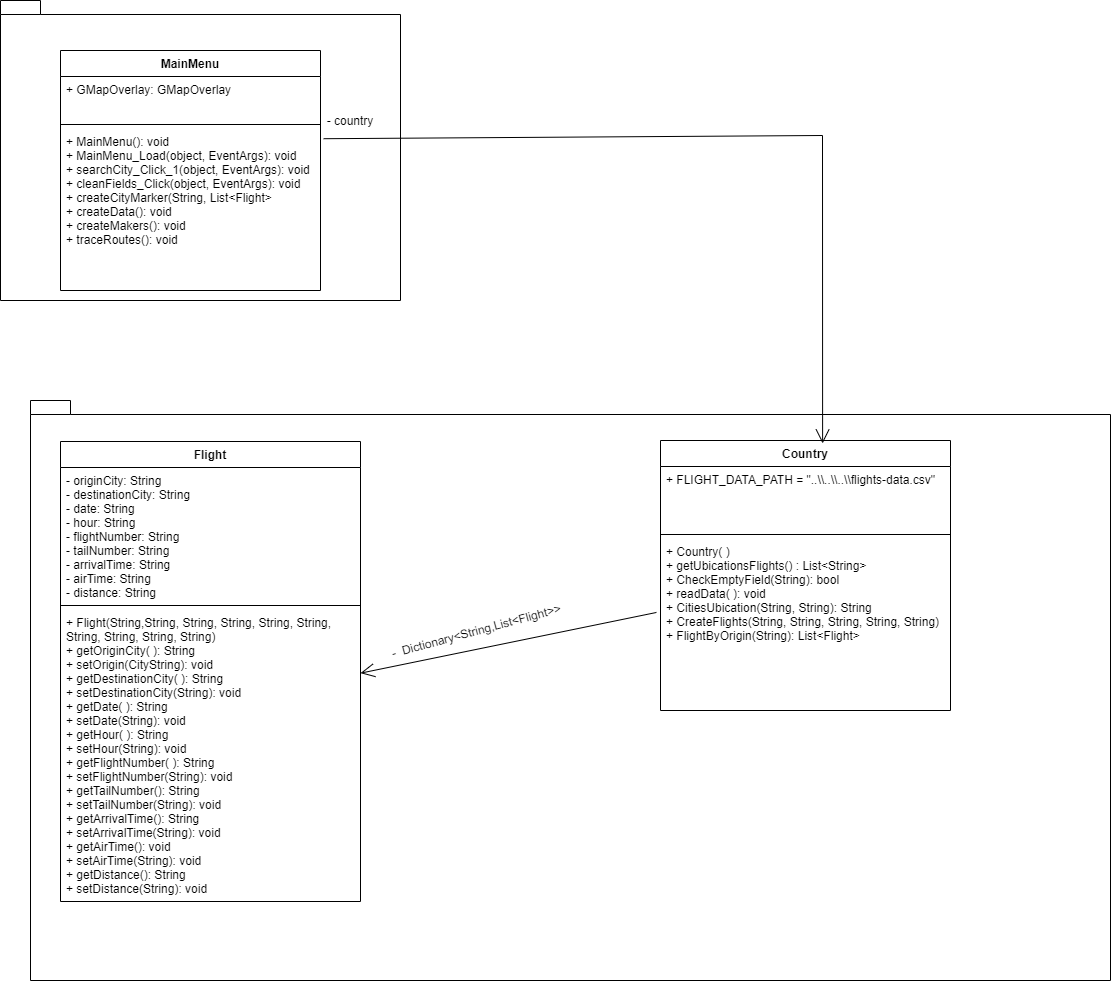

The diagram above was exported from draw.io. Its source (the exported page's mxGraphModel, read from the mxfile embedded in the PNG):
<mxGraphModel dx="868" dy="1651" grid="1" gridSize="10" guides="1" tooltips="1" connect="1" arrows="1" fold="1" page="1" pageScale="1" pageWidth="827" pageHeight="1169" math="0" shadow="0">
  <root>
    <mxCell id="0" />
    <mxCell id="1" parent="0" />
    <mxCell id="dzfqrC_lxxmJ863xzFsK-8" value="" style="shape=folder;fontStyle=1;spacingTop=10;tabWidth=40;tabHeight=14;tabPosition=left;html=1;" parent="1" vertex="1">
      <mxGeometry x="50" y="-120" width="400" height="300" as="geometry" />
    </mxCell>
    <mxCell id="dzfqrC_lxxmJ863xzFsK-1" value="" style="shape=folder;fontStyle=1;spacingTop=10;tabWidth=40;tabHeight=14;tabPosition=left;html=1;" parent="1" vertex="1">
      <mxGeometry x="80" y="280" width="1080" height="580" as="geometry" />
    </mxCell>
    <mxCell id="1-PKJp7ZKQ-tAAHYXG2d-1" value="Flight" style="swimlane;fontStyle=1;align=center;verticalAlign=top;childLayout=stackLayout;horizontal=1;startSize=26;horizontalStack=0;resizeParent=1;resizeParentMax=0;resizeLast=0;collapsible=1;marginBottom=0;" parent="1" vertex="1">
      <mxGeometry x="110" y="321" width="300" height="460" as="geometry" />
    </mxCell>
    <mxCell id="1-PKJp7ZKQ-tAAHYXG2d-2" value="- originCity: String&#10;- destinationCity: String&#10;- date: String&#10;- hour: String&#10;- flightNumber: String&#10;- tailNumber: String&#10;- arrivalTime: String&#10;- airTime: String&#10;- distance: String" style="text;strokeColor=none;fillColor=none;align=left;verticalAlign=top;spacingLeft=4;spacingRight=4;overflow=hidden;rotatable=0;points=[[0,0.5],[1,0.5]];portConstraint=eastwest;" parent="1-PKJp7ZKQ-tAAHYXG2d-1" vertex="1">
      <mxGeometry y="26" width="300" height="134" as="geometry" />
    </mxCell>
    <mxCell id="1-PKJp7ZKQ-tAAHYXG2d-3" value="" style="line;strokeWidth=1;fillColor=none;align=left;verticalAlign=middle;spacingTop=-1;spacingLeft=3;spacingRight=3;rotatable=0;labelPosition=right;points=[];portConstraint=eastwest;" parent="1-PKJp7ZKQ-tAAHYXG2d-1" vertex="1">
      <mxGeometry y="160" width="300" height="8" as="geometry" />
    </mxCell>
    <mxCell id="1-PKJp7ZKQ-tAAHYXG2d-4" value="+ Flight(String,String, String, String, String, String,&#10;String, String, String, String)&#10;+ getOriginCity( ): String&#10;+ setOrigin(CityString): void&#10;+ getDestinationCity( ): String&#10;+ setDestinationCity(String): void&#10;+ getDate( ): String&#10;+ setDate(String): void&#10;+ getHour( ): String&#10;+ setHour(String): void&#10;+ getFlightNumber( ): String&#10;+ setFlightNumber(String): void&#10;+ getTailNumber(): String&#10;+ setTailNumber(String): void&#10;+ getArrivalTime(): String&#10;+ setArrivalTime(String): void&#10;+ getAirTime(): void&#10;+ setAirTime(String): void&#10;+ getDistance(): String&#10;+ setDistance(String): void&#10;" style="text;strokeColor=none;fillColor=none;align=left;verticalAlign=top;spacingLeft=4;spacingRight=4;overflow=hidden;rotatable=0;points=[[0,0.5],[1,0.5]];portConstraint=eastwest;" parent="1-PKJp7ZKQ-tAAHYXG2d-1" vertex="1">
      <mxGeometry y="168" width="300" height="292" as="geometry" />
    </mxCell>
    <mxCell id="1-PKJp7ZKQ-tAAHYXG2d-5" value="Country" style="swimlane;fontStyle=1;align=center;verticalAlign=top;childLayout=stackLayout;horizontal=1;startSize=26;horizontalStack=0;resizeParent=1;resizeParentMax=0;resizeLast=0;collapsible=1;marginBottom=0;" parent="1" vertex="1">
      <mxGeometry x="710" y="320" width="290" height="270" as="geometry" />
    </mxCell>
    <mxCell id="1-PKJp7ZKQ-tAAHYXG2d-6" value="+ FLIGHT_DATA_PATH = &quot;..\\..\\..\\flights-data.csv&quot;&#10;" style="text;strokeColor=none;fillColor=none;align=left;verticalAlign=top;spacingLeft=4;spacingRight=4;overflow=hidden;rotatable=0;points=[[0,0.5],[1,0.5]];portConstraint=eastwest;" parent="1-PKJp7ZKQ-tAAHYXG2d-5" vertex="1">
      <mxGeometry y="26" width="290" height="64" as="geometry" />
    </mxCell>
    <mxCell id="1-PKJp7ZKQ-tAAHYXG2d-7" value="" style="line;strokeWidth=1;fillColor=none;align=left;verticalAlign=middle;spacingTop=-1;spacingLeft=3;spacingRight=3;rotatable=0;labelPosition=right;points=[];portConstraint=eastwest;" parent="1-PKJp7ZKQ-tAAHYXG2d-5" vertex="1">
      <mxGeometry y="90" width="290" height="8" as="geometry" />
    </mxCell>
    <mxCell id="1-PKJp7ZKQ-tAAHYXG2d-8" value="+ Country( )&#10;+ getUbicationsFlights() : List&lt;String&gt;&#10;+ CheckEmptyField(String): bool&#10;+ readData( ): void&#10;+ CitiesUbication(String, String): String&#10;+ CreateFlights(String, String, String, String, String)&#10;+ FlightByOrigin(String): List&lt;Flight&gt;&#10;&#10;" style="text;strokeColor=none;fillColor=none;align=left;verticalAlign=top;spacingLeft=4;spacingRight=4;overflow=hidden;rotatable=0;points=[[0,0.5],[1,0.5]];portConstraint=eastwest;" parent="1-PKJp7ZKQ-tAAHYXG2d-5" vertex="1">
      <mxGeometry y="98" width="290" height="172" as="geometry" />
    </mxCell>
    <mxCell id="dzfqrC_lxxmJ863xzFsK-2" value="" style="endArrow=open;endFill=1;endSize=12;html=1;entryX=1;entryY=0.218;entryDx=0;entryDy=0;entryPerimeter=0;exitX=-0.014;exitY=0.43;exitDx=0;exitDy=0;exitPerimeter=0;" parent="1" source="1-PKJp7ZKQ-tAAHYXG2d-8" target="1-PKJp7ZKQ-tAAHYXG2d-4" edge="1">
      <mxGeometry width="160" relative="1" as="geometry">
        <mxPoint x="470" y="530" as="sourcePoint" />
        <mxPoint x="630" y="530" as="targetPoint" />
      </mxGeometry>
    </mxCell>
    <mxCell id="dzfqrC_lxxmJ863xzFsK-3" value="-&amp;nbsp; Dictionary&amp;lt;String,List&amp;lt;Flight&amp;gt;&amp;gt;" style="text;html=1;strokeColor=none;fillColor=none;align=center;verticalAlign=middle;whiteSpace=wrap;rounded=0;rotation=-15;" parent="1" vertex="1">
      <mxGeometry x="420" y="500" width="212" height="20" as="geometry" />
    </mxCell>
    <mxCell id="dzfqrC_lxxmJ863xzFsK-4" value="MainMenu" style="swimlane;fontStyle=1;align=center;verticalAlign=top;childLayout=stackLayout;horizontal=1;startSize=26;horizontalStack=0;resizeParent=1;resizeParentMax=0;resizeLast=0;collapsible=1;marginBottom=0;" parent="1" vertex="1">
      <mxGeometry x="110" y="-70" width="260" height="240" as="geometry" />
    </mxCell>
    <mxCell id="dzfqrC_lxxmJ863xzFsK-5" value="+ GMapOverlay: GMapOverlay&#10;" style="text;strokeColor=none;fillColor=none;align=left;verticalAlign=top;spacingLeft=4;spacingRight=4;overflow=hidden;rotatable=0;points=[[0,0.5],[1,0.5]];portConstraint=eastwest;" parent="dzfqrC_lxxmJ863xzFsK-4" vertex="1">
      <mxGeometry y="26" width="260" height="44" as="geometry" />
    </mxCell>
    <mxCell id="dzfqrC_lxxmJ863xzFsK-6" value="" style="line;strokeWidth=1;fillColor=none;align=left;verticalAlign=middle;spacingTop=-1;spacingLeft=3;spacingRight=3;rotatable=0;labelPosition=right;points=[];portConstraint=eastwest;" parent="dzfqrC_lxxmJ863xzFsK-4" vertex="1">
      <mxGeometry y="70" width="260" height="8" as="geometry" />
    </mxCell>
    <mxCell id="dzfqrC_lxxmJ863xzFsK-7" value="+ MainMenu(): void&#10;+ MainMenu_Load(object, EventArgs): void&#10;+ searchCity_Click_1(object, EventArgs): void&#10;+ cleanFields_Click(object, EventArgs): void&#10;+ createCityMarker(String, List&lt;Flight&gt;&#10;+ createData(): void&#10;+ createMakers(): void&#10;+ traceRoutes(): void" style="text;strokeColor=none;fillColor=none;align=left;verticalAlign=top;spacingLeft=4;spacingRight=4;overflow=hidden;rotatable=0;points=[[0,0.5],[1,0.5]];portConstraint=eastwest;" parent="dzfqrC_lxxmJ863xzFsK-4" vertex="1">
      <mxGeometry y="78" width="260" height="162" as="geometry" />
    </mxCell>
    <mxCell id="dzfqrC_lxxmJ863xzFsK-9" value="" style="endArrow=open;endFill=1;endSize=12;html=1;entryX=0.559;entryY=0.011;entryDx=0;entryDy=0;entryPerimeter=0;exitX=1.012;exitY=0.063;exitDx=0;exitDy=0;exitPerimeter=0;rounded=0;" parent="1" source="dzfqrC_lxxmJ863xzFsK-7" target="1-PKJp7ZKQ-tAAHYXG2d-5" edge="1">
      <mxGeometry width="160" relative="1" as="geometry">
        <mxPoint x="650" y="90" as="sourcePoint" />
        <mxPoint x="810" y="90" as="targetPoint" />
        <Array as="points">
          <mxPoint x="872" y="15" />
        </Array>
      </mxGeometry>
    </mxCell>
    <mxCell id="dzfqrC_lxxmJ863xzFsK-10" value="- country" style="text;html=1;strokeColor=none;fillColor=none;align=center;verticalAlign=middle;whiteSpace=wrap;rounded=0;" parent="1" vertex="1">
      <mxGeometry x="370" y="-10" width="60" height="20" as="geometry" />
    </mxCell>
  </root>
</mxGraphModel>